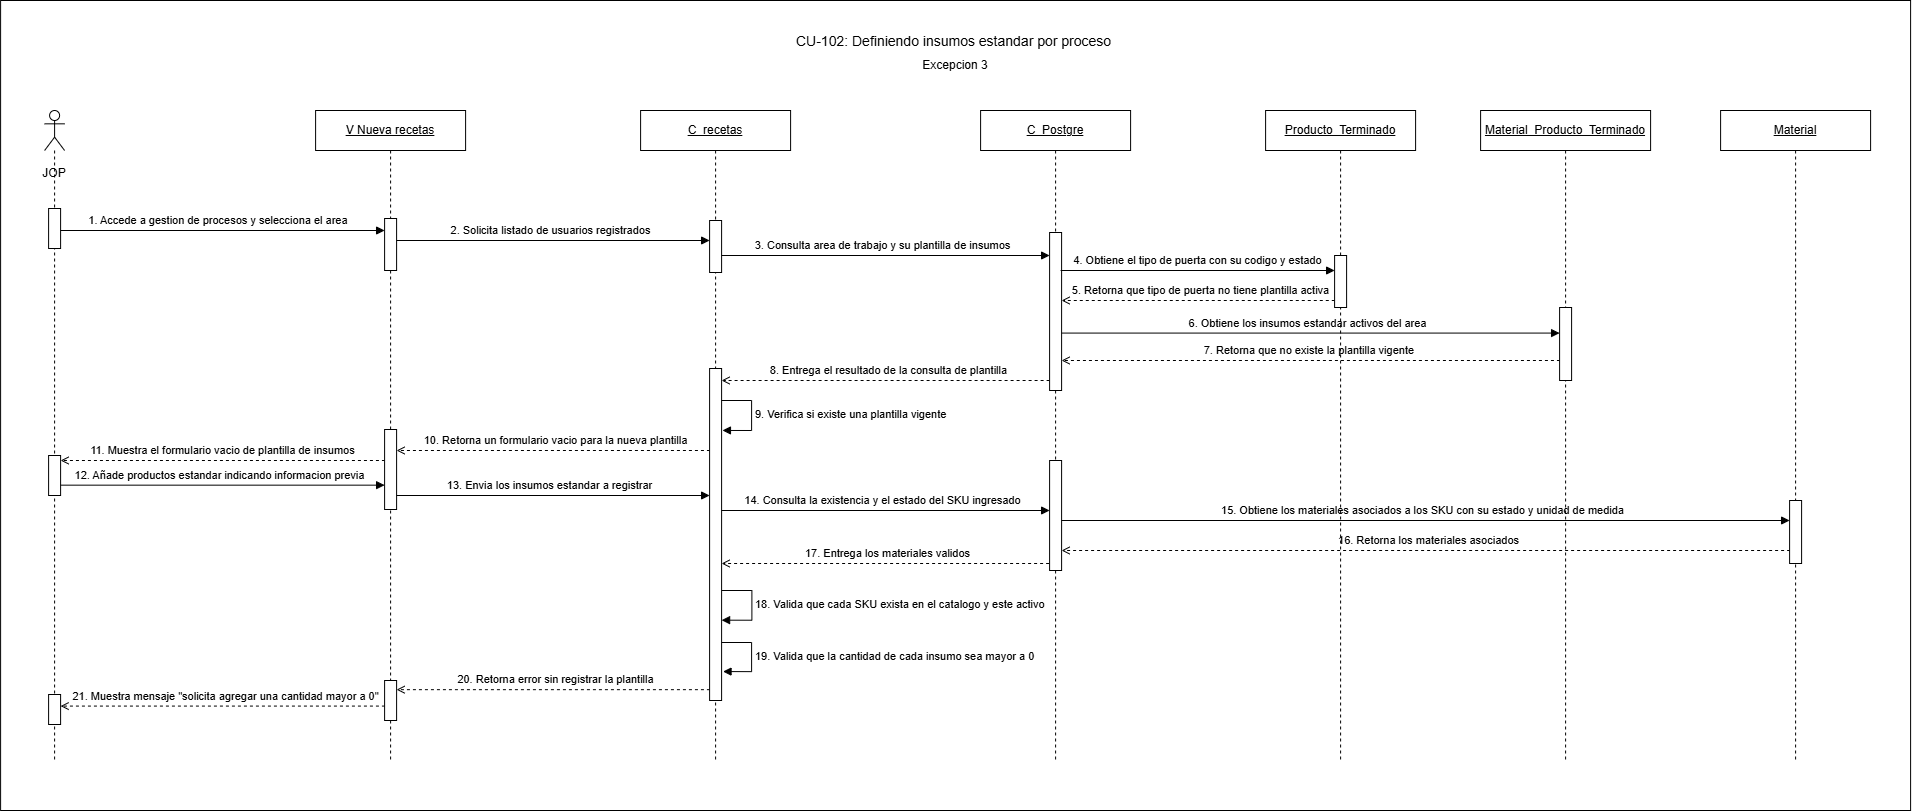

The diagram above was exported from draw.io. Its source (the exported page's mxGraphModel, read from the mxfile embedded in the PNG):
<mxGraphModel dx="2020" dy="1201" grid="1" gridSize="10" guides="1" tooltips="1" connect="1" arrows="1" fold="1" page="1" pageScale="1" pageWidth="827" pageHeight="1169" math="0" shadow="0">
  <root>
    <mxCell id="0" />
    <mxCell id="1" parent="0" />
    <mxCell id="3wP6F2A7GbiIsalx7sI6-1" parent="1" style="rounded=0;whiteSpace=wrap;html=1;" value="" vertex="1">
      <mxGeometry height="810" width="1910" x="190" y="360" as="geometry" />
    </mxCell>
    <mxCell id="3wP6F2A7GbiIsalx7sI6-9" edge="1" parent="1" style="rounded=0;html=1;endArrow=open;dashed=1" value="16. Retorna los materiales asociados">
      <mxGeometry relative="1" y="-10" as="geometry">
        <mxPoint as="offset" />
        <mxPoint x="1985.5029885057475" y="910" as="sourcePoint" />
        <mxPoint x="1251" y="910" as="targetPoint" />
      </mxGeometry>
    </mxCell>
    <mxCell id="3wP6F2A7GbiIsalx7sI6-10" edge="1" parent="1" style="rounded=0;html=1;endArrow=block;endFill=1;" value="15. Obtiene los materiales asociados a los SKU con su estado y unidad de medida">
      <mxGeometry relative="1" y="10" as="geometry">
        <mxPoint as="offset" />
        <mxPoint x="1244.5" y="880" as="sourcePoint" />
        <mxPoint x="1979" y="880" as="targetPoint" />
      </mxGeometry>
    </mxCell>
    <mxCell id="3wP6F2A7GbiIsalx7sI6-11" edge="1" parent="1" style="rounded=0;html=1;endArrow=block;endFill=1;" value="14. Consulta la existencia y el estado del SKU ingresado">
      <mxGeometry relative="1" y="10" as="geometry">
        <mxPoint as="offset" />
        <mxPoint x="904.5" y="870" as="sourcePoint" />
        <mxPoint x="1239" y="870" as="targetPoint" />
      </mxGeometry>
    </mxCell>
    <mxCell id="3wP6F2A7GbiIsalx7sI6-12" edge="1" parent="1" style="rounded=0;html=1;endArrow=block;endFill=1;" value="13. Envia los insumos estandar a registrar">
      <mxGeometry relative="1" x="-0.0021" y="10" as="geometry">
        <mxPoint as="offset" />
        <mxPoint x="580" y="855" as="sourcePoint" />
        <mxPoint x="899.0000000000002" y="855.0000000000001" as="targetPoint" />
      </mxGeometry>
    </mxCell>
    <mxCell id="3wP6F2A7GbiIsalx7sI6-13" edge="1" parent="1" style="rounded=0;html=1;endArrow=block;endFill=1;" value="12. Añade productos estandar indicando informacion previa">
      <mxGeometry relative="1" y="10" as="geometry">
        <mxPoint as="offset" />
        <mxPoint x="243.67000000000002" y="844.66" as="sourcePoint" />
        <mxPoint x="574.0033333333333" y="844.6600000000001" as="targetPoint" />
      </mxGeometry>
    </mxCell>
    <mxCell id="3wP6F2A7GbiIsalx7sI6-14" edge="1" parent="1" style="rounded=0;html=1;endArrow=open;dashed=1" value="11. Muestra el formulario vacio de plantilla de insumos&amp;nbsp;&amp;nbsp;">
      <mxGeometry relative="1" y="-10" as="geometry">
        <mxPoint as="offset" />
        <mxPoint x="580.3329885057472" y="820" as="sourcePoint" />
        <mxPoint x="250" y="820" as="targetPoint" />
      </mxGeometry>
    </mxCell>
    <mxCell id="3wP6F2A7GbiIsalx7sI6-15" edge="1" parent="1" style="rounded=0;html=1;endArrow=open;dashed=1" value="10. Retorna un formulario vacio para la nueva plantilla">
      <mxGeometry relative="1" y="-10" as="geometry">
        <mxPoint as="offset" />
        <mxPoint x="905.3329885057474" y="810" as="sourcePoint" />
        <mxPoint x="586" y="810" as="targetPoint" />
      </mxGeometry>
    </mxCell>
    <mxCell id="3wP6F2A7GbiIsalx7sI6-16" edge="1" parent="1" style="rounded=0;html=1;endArrow=open;dashed=1" value="8. Entrega el resultado de la consulta de plantilla">
      <mxGeometry relative="1" y="-10" as="geometry">
        <mxPoint as="offset" />
        <mxPoint x="1245" y="740" as="sourcePoint" />
        <mxPoint x="911" y="740" as="targetPoint" />
      </mxGeometry>
    </mxCell>
    <mxCell id="3wP6F2A7GbiIsalx7sI6-17" edge="1" parent="1" style="rounded=0;html=1;endArrow=open;dashed=1" value="7. Retorna que no existe la plantilla vigente&amp;nbsp; &amp;nbsp;">
      <mxGeometry relative="1" y="-10" as="geometry">
        <mxPoint as="offset" />
        <mxPoint x="1755.3296551724138" y="720" as="sourcePoint" />
        <mxPoint x="1250.9966666666664" y="720" as="targetPoint" />
      </mxGeometry>
    </mxCell>
    <mxCell id="3wP6F2A7GbiIsalx7sI6-18" edge="1" parent="1" style="rounded=0;html=1;endArrow=block;endFill=1;" value="6. Obtiene los insumos estandar activos del area">
      <mxGeometry relative="1" y="10" as="geometry">
        <mxPoint as="offset" />
        <mxPoint x="1244.5" y="692.5799999999999" as="sourcePoint" />
        <mxPoint x="1749" y="692.5799999999999" as="targetPoint" />
      </mxGeometry>
    </mxCell>
    <mxCell id="3wP6F2A7GbiIsalx7sI6-19" edge="1" parent="1" style="rounded=0;html=1;endArrow=block;endFill=1;" value="3. Consulta area de trabajo y su plantilla de insumos">
      <mxGeometry relative="1" y="10" as="geometry">
        <mxPoint as="offset" />
        <mxPoint x="904.5" y="615" as="sourcePoint" />
        <mxPoint x="1239" y="615" as="targetPoint" />
      </mxGeometry>
    </mxCell>
    <mxCell id="3wP6F2A7GbiIsalx7sI6-20" edge="1" parent="1" style="rounded=0;html=1;endArrow=open;dashed=1" value="21. Muestra mensaje &quot;solicita agregar una cantidad mayor a 0&quot;">
      <mxGeometry relative="1" y="-10" as="geometry">
        <mxPoint as="offset" />
        <mxPoint x="580.3329885057472" y="1065.58" as="sourcePoint" />
        <mxPoint x="250" y="1065.58" as="targetPoint" />
      </mxGeometry>
    </mxCell>
    <mxCell id="3wP6F2A7GbiIsalx7sI6-21" edge="1" parent="1" style="rounded=0;html=1;endArrow=open;dashed=1" value="20. Retorna error sin registrar la plantilla">
      <mxGeometry relative="1" y="-10" as="geometry">
        <mxPoint as="offset" />
        <mxPoint x="905.3329885057474" y="1049.17" as="sourcePoint" />
        <mxPoint x="586" y="1049.17" as="targetPoint" />
      </mxGeometry>
    </mxCell>
    <mxCell id="3wP6F2A7GbiIsalx7sI6-22" edge="1" parent="1" style="rounded=0;html=1;endArrow=open;dashed=1" value="17. Entrega los materiales validos">
      <mxGeometry relative="1" y="-10" as="geometry">
        <mxPoint as="offset" />
        <mxPoint x="1244.5" y="923" as="sourcePoint" />
        <mxPoint x="911" y="923" as="targetPoint" />
      </mxGeometry>
    </mxCell>
    <mxCell id="3wP6F2A7GbiIsalx7sI6-23" edge="1" parent="1" style="rounded=0;html=1;endArrow=open;dashed=1" value="5. Retorna que tipo de puerta no tiene plantilla activa">
      <mxGeometry relative="1" y="-10" as="geometry">
        <mxPoint as="offset" />
        <mxPoint x="1530.189655172414" y="660" as="sourcePoint" />
        <mxPoint x="1251" y="660" as="targetPoint" />
      </mxGeometry>
    </mxCell>
    <mxCell id="3wP6F2A7GbiIsalx7sI6-24" edge="1" parent="1" style="rounded=0;html=1;endArrow=block;endFill=1;" value="2. Solicita listado de usuarios registrados">
      <mxGeometry relative="1" y="10" as="geometry">
        <mxPoint as="offset" />
        <mxPoint x="580" y="600" as="sourcePoint" />
        <mxPoint x="899.0033333333332" y="600.0000000000001" as="targetPoint" />
      </mxGeometry>
    </mxCell>
    <mxCell id="3wP6F2A7GbiIsalx7sI6-25" parent="1" style="shape=umlLifeline;perimeter=lifelinePerimeter;whiteSpace=wrap;html=1;container=1;dropTarget=0;" value="&lt;u style=&quot;color: light-dark(rgb(0, 0, 0), rgb(255, 255, 255));&quot;&gt;C_recetas&lt;/u&gt;" vertex="1">
      <mxGeometry height="650" width="150" x="830" y="470" as="geometry" />
    </mxCell>
    <mxCell id="3wP6F2A7GbiIsalx7sI6-26" edge="1" parent="1" style="rounded=0;html=1;endArrow=block;endFill=1;" value="1. Accede a gestion de procesos y selecciona el area&amp;nbsp;">
      <mxGeometry relative="1" y="10" as="geometry">
        <mxPoint as="offset" />
        <mxPoint x="243.66666666666674" y="590" as="sourcePoint" />
        <mxPoint x="574" y="590.0000000000001" as="targetPoint" />
      </mxGeometry>
    </mxCell>
    <mxCell id="3wP6F2A7GbiIsalx7sI6-27" parent="1" style="shape=umlLifeline;perimeter=lifelinePerimeter;whiteSpace=wrap;html=1;container=1;dropTarget=0;collapsible=0;recursiveResize=0;outlineConnect=0;portConstraint=eastwest;newEdgeStyle={&quot;curved&quot;:0,&quot;rounded&quot;:0};participant=umlActor;" value="" vertex="1">
      <mxGeometry height="650" width="20" x="234" y="470" as="geometry" />
    </mxCell>
    <mxCell id="3wP6F2A7GbiIsalx7sI6-28" parent="1" style="fillColor=#ffffff;strokeColor=#000000" vertex="1">
      <mxGeometry height="40" width="12" x="238" y="568" as="geometry" />
    </mxCell>
    <mxCell id="3wP6F2A7GbiIsalx7sI6-29" parent="1" style="text;html=1;whiteSpace=wrap;strokeColor=none;fillColor=none;align=center;verticalAlign=middle;rounded=0;" value="JOP" vertex="1">
      <mxGeometry height="30" width="60" x="214" y="518" as="geometry" />
    </mxCell>
    <mxCell id="3wP6F2A7GbiIsalx7sI6-30" parent="1" style="shape=umlLifeline;perimeter=lifelinePerimeter;whiteSpace=wrap;html=1;container=1;dropTarget=0" value="&lt;u&gt;C_Postgre&lt;/u&gt;" vertex="1">
      <mxGeometry height="650" width="150" x="1170" y="470" as="geometry" />
    </mxCell>
    <mxCell id="3wP6F2A7GbiIsalx7sI6-31" parent="1" style="fillColor=#ffffff;strokeColor=#000000" vertex="1">
      <mxGeometry height="52" width="12" x="899" y="580" as="geometry" />
    </mxCell>
    <mxCell id="3wP6F2A7GbiIsalx7sI6-32" parent="1" style="shape=umlLifeline;perimeter=lifelinePerimeter;whiteSpace=wrap;html=1;container=1;dropTarget=0;" value="&lt;u&gt;V Nueva recetas&lt;/u&gt;" vertex="1">
      <mxGeometry height="650" width="150" x="505" y="470" as="geometry" />
    </mxCell>
    <mxCell id="3wP6F2A7GbiIsalx7sI6-33" parent="1" style="fillColor=#ffffff;strokeColor=#000000" vertex="1">
      <mxGeometry height="52" width="12" x="574" y="578" as="geometry" />
    </mxCell>
    <mxCell id="3wP6F2A7GbiIsalx7sI6-34" parent="1" style="shape=umlLifeline;perimeter=lifelinePerimeter;whiteSpace=wrap;html=1;container=1;dropTarget=0" value="&lt;u&gt;Producto_Terminado&lt;/u&gt;" vertex="1">
      <mxGeometry height="650" width="150" x="1455" y="470" as="geometry" />
    </mxCell>
    <mxCell id="3wP6F2A7GbiIsalx7sI6-35" parent="1" style="fillColor=#ffffff;strokeColor=#000000" vertex="1">
      <mxGeometry height="158" width="12" x="1239" y="592" as="geometry" />
    </mxCell>
    <mxCell id="3wP6F2A7GbiIsalx7sI6-36" parent="1" style="fillColor=#ffffff;strokeColor=#000000" vertex="1">
      <mxGeometry height="52" width="12" x="1524" y="615" as="geometry" />
    </mxCell>
    <mxCell id="3wP6F2A7GbiIsalx7sI6-37" parent="1" style="text;html=1;strokeColor=none;fillColor=none;align=center;verticalAlign=middle;fontSize=18;fontStyle=1" value="&lt;span style=&quot;font-weight: normal;&quot;&gt;&lt;font style=&quot;font-size: 14px;&quot;&gt;CU-102: Definiendo insumos estandar por proceso&amp;nbsp;&lt;/font&gt;&lt;/span&gt;" vertex="1">
      <mxGeometry height="40" width="340" x="975" y="380" as="geometry" />
    </mxCell>
    <mxCell id="3wP6F2A7GbiIsalx7sI6-38" edge="1" parent="1" style="rounded=0;html=1;endArrow=block;endFill=1;" value="4. Obtiene el tipo de puerta con su codigo y estado">
      <mxGeometry relative="1" y="10" as="geometry">
        <mxPoint as="offset" />
        <mxPoint x="1250" y="630" as="sourcePoint" />
        <mxPoint x="1524.003333333333" y="630.0000000000001" as="targetPoint" />
      </mxGeometry>
    </mxCell>
    <mxCell id="3wP6F2A7GbiIsalx7sI6-39" parent="1" style="fillColor=#ffffff;strokeColor=#000000" vertex="1">
      <mxGeometry height="40" width="12" x="238" y="815" as="geometry" />
    </mxCell>
    <mxCell id="3wP6F2A7GbiIsalx7sI6-40" parent="1" style="fillColor=#ffffff;strokeColor=#000000" vertex="1">
      <mxGeometry height="332" width="12" x="899" y="728" as="geometry" />
    </mxCell>
    <mxCell id="3wP6F2A7GbiIsalx7sI6-41" parent="1" style="fillColor=#ffffff;strokeColor=#000000" vertex="1">
      <mxGeometry height="110" width="12" x="1239" y="820" as="geometry" />
    </mxCell>
    <mxCell id="3wP6F2A7GbiIsalx7sI6-42" edge="1" parent="1" style="html=1;align=left;spacingLeft=2;endArrow=block;rounded=0;edgeStyle=orthogonalEdgeStyle;curved=0;rounded=0;entryX=1.071;entryY=0.176;entryDx=0;entryDy=0;entryPerimeter=0;" value="9. Verifica si existe una plantilla vigente&amp;nbsp;">
      <mxGeometry relative="1" as="geometry">
        <Array as="points">
          <mxPoint x="941.03" y="760" />
          <mxPoint x="941.03" y="790" />
        </Array>
        <mxPoint x="911" y="760" as="sourcePoint" />
        <mxPoint x="911.8520000000001" y="789.952" as="targetPoint" />
      </mxGeometry>
    </mxCell>
    <mxCell id="3wP6F2A7GbiIsalx7sI6-43" edge="1" parent="1" style="html=1;align=left;spacingLeft=2;endArrow=block;rounded=0;edgeStyle=orthogonalEdgeStyle;curved=0;rounded=0;entryX=0.976;entryY=0.715;entryDx=0;entryDy=0;entryPerimeter=0;" value="18. Valida que cada SKU exista en el catalogo y este activo">
      <mxGeometry relative="1" as="geometry">
        <Array as="points">
          <mxPoint x="941.29" y="950" />
          <mxPoint x="941.29" y="979.71" />
        </Array>
        <mxPoint x="911.29" y="950" as="sourcePoint" />
        <mxPoint x="911.002" y="979.6799999999998" as="targetPoint" />
      </mxGeometry>
    </mxCell>
    <mxCell id="3wP6F2A7GbiIsalx7sI6-44" parent="1" style="fillColor=#ffffff;strokeColor=#000000" vertex="1">
      <mxGeometry height="40" width="12" x="574" y="1040" as="geometry" />
    </mxCell>
    <mxCell id="3wP6F2A7GbiIsalx7sI6-45" parent="1" style="fillColor=#ffffff;strokeColor=#000000" vertex="1">
      <mxGeometry height="30" width="12" x="238" y="1054" as="geometry" />
    </mxCell>
    <mxCell id="3wP6F2A7GbiIsalx7sI6-46" parent="1" style="shape=umlLifeline;perimeter=lifelinePerimeter;whiteSpace=wrap;html=1;container=1;dropTarget=0" value="&lt;u&gt;Material_Producto_Terminado&lt;/u&gt;" vertex="1">
      <mxGeometry height="650" width="170" x="1670" y="470" as="geometry" />
    </mxCell>
    <mxCell id="3wP6F2A7GbiIsalx7sI6-47" parent="1" style="fillColor=#ffffff;strokeColor=#000000" vertex="1">
      <mxGeometry height="73" width="12" x="1749" y="667" as="geometry" />
    </mxCell>
    <mxCell id="3wP6F2A7GbiIsalx7sI6-48" parent="1" style="shape=umlLifeline;perimeter=lifelinePerimeter;whiteSpace=wrap;html=1;container=1;dropTarget=0" value="&lt;u&gt;Material&lt;/u&gt;" vertex="1">
      <mxGeometry height="650" width="150" x="1910" y="470" as="geometry" />
    </mxCell>
    <mxCell id="3wP6F2A7GbiIsalx7sI6-49" parent="1" style="fillColor=#ffffff;strokeColor=#000000" vertex="1">
      <mxGeometry height="63" width="12" x="1979" y="860" as="geometry" />
    </mxCell>
    <mxCell id="3wP6F2A7GbiIsalx7sI6-50" edge="1" parent="1" style="html=1;align=left;spacingLeft=2;endArrow=block;rounded=0;edgeStyle=orthogonalEdgeStyle;curved=0;rounded=0;entryX=1.119;entryY=0.861;entryDx=0;entryDy=0;entryPerimeter=0;" value="19. Valida que la cantidad de cada insumo sea mayor a 0">
      <mxGeometry relative="1" x="0.0077" as="geometry">
        <mxPoint as="offset" />
        <Array as="points">
          <mxPoint x="941" y="1002" />
          <mxPoint x="941" y="1031.08" />
        </Array>
        <mxPoint x="911" y="1002" as="sourcePoint" />
        <mxPoint x="912.4280000000001" y="1031.0720000000001" as="targetPoint" />
      </mxGeometry>
    </mxCell>
    <mxCell id="3wP6F2A7GbiIsalx7sI6-58" parent="1" style="fillColor=#ffffff;strokeColor=#000000" vertex="1">
      <mxGeometry height="80" width="12" x="574" y="789" as="geometry" />
    </mxCell>
    <mxCell id="3wP6F2A7GbiIsalx7sI6-59" parent="1" style="text;html=1;whiteSpace=wrap;strokeColor=none;fillColor=none;align=center;verticalAlign=middle;rounded=0;" value="Excepcion 3" vertex="1">
      <mxGeometry height="30" width="80" x="1105" y="410" as="geometry" />
    </mxCell>
  </root>
</mxGraphModel>